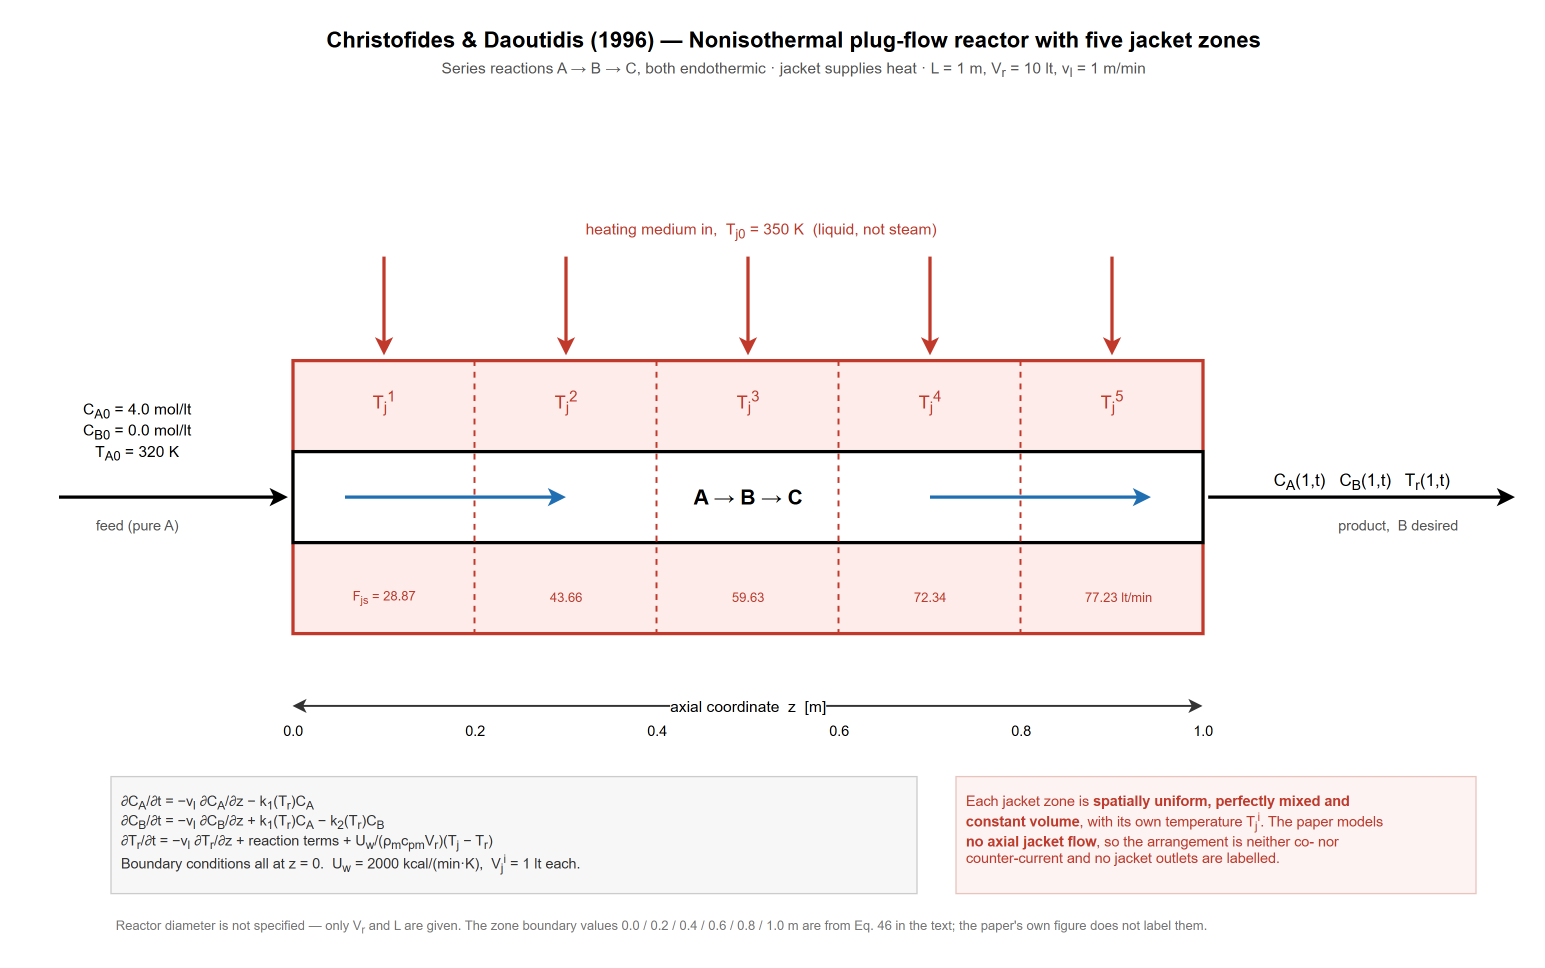

The diagram above was exported from draw.io. Its source (the exported page's mxGraphModel, read from the mxfile embedded in the PNG):
<mxGraphModel dx="1300" dy="900" grid="0" gridSize="10" guides="1" tooltips="1" connect="1" arrows="1" fold="1" page="1" pageScale="1" pageWidth="1250" pageHeight="780" math="0" shadow="0" background="#ffffff">
  <root>
    <mxCell id="0" />
    <mxCell id="1" parent="0" />
    <mxCell id="title" value="Christofides &amp; Daoutidis (1996) — Nonisothermal plug-flow reactor with five jacket zones" style="text;html=1;align=center;verticalAlign=middle;fontSize=17;fontStyle=1;strokeColor=none;fillColor=none;" vertex="1" parent="1">
      <mxGeometry x="100" y="18" width="1050" height="30" as="geometry" />
    </mxCell>
    <mxCell id="subtitle" value="Series reactions A → B → C, both endothermic · jacket supplies heat · L = 1 m, V&lt;sub&gt;r&lt;/sub&gt; = 10 lt, v&lt;sub&gt;l&lt;/sub&gt; = 1 m/min" style="text;html=1;align=center;verticalAlign=middle;fontSize=12;fontColor=#555555;strokeColor=none;fillColor=none;" vertex="1" parent="1">
      <mxGeometry x="100" y="46" width="1050" height="20" as="geometry" />
    </mxCell>
    <mxCell id="jband" value="" style="rounded=0;html=1;fillColor=#fdecea;strokeColor=#c0392b;strokeWidth=2.5;" vertex="1" parent="1">
      <mxGeometry x="240" y="280" width="700" height="210" as="geometry" />
    </mxCell>
    <mxCell id="tubefill" value="" style="rounded=0;html=1;fillColor=#ffffff;strokeColor=#000000;strokeWidth=2.5;" vertex="1" parent="1">
      <mxGeometry x="240" y="350" width="700" height="70" as="geometry" />
    </mxCell>
    <mxCell id="d1" style="edgeStyle=none;html=1;endArrow=none;strokeColor=#c0392b;strokeWidth=1.5;dashed=1;" edge="1" parent="1">
      <mxGeometry relative="1" as="geometry">
        <mxPoint x="380" y="280" as="sourcePoint" />
        <mxPoint x="380" y="490" as="targetPoint" />
      </mxGeometry>
    </mxCell>
    <mxCell id="d2" style="edgeStyle=none;html=1;endArrow=none;strokeColor=#c0392b;strokeWidth=1.5;dashed=1;" edge="1" parent="1">
      <mxGeometry relative="1" as="geometry">
        <mxPoint x="520" y="280" as="sourcePoint" />
        <mxPoint x="520" y="490" as="targetPoint" />
      </mxGeometry>
    </mxCell>
    <mxCell id="d3" style="edgeStyle=none;html=1;endArrow=none;strokeColor=#c0392b;strokeWidth=1.5;dashed=1;" edge="1" parent="1">
      <mxGeometry relative="1" as="geometry">
        <mxPoint x="660" y="280" as="sourcePoint" />
        <mxPoint x="660" y="490" as="targetPoint" />
      </mxGeometry>
    </mxCell>
    <mxCell id="d4" style="edgeStyle=none;html=1;endArrow=none;strokeColor=#c0392b;strokeWidth=1.5;dashed=1;" edge="1" parent="1">
      <mxGeometry relative="1" as="geometry">
        <mxPoint x="800" y="280" as="sourcePoint" />
        <mxPoint x="800" y="490" as="targetPoint" />
      </mxGeometry>
    </mxCell>
    <mxCell id="rxn" value="A → B → C" style="text;html=1;align=center;verticalAlign=middle;fontSize=16;fontStyle=1;strokeColor=none;fillColor=none;" vertex="1" parent="1">
      <mxGeometry x="490" y="372" width="200" height="26" as="geometry" />
    </mxCell>
    <mxCell id="flow" value="" style="edgeStyle=none;html=1;endArrow=classic;endFill=1;strokeColor=#1f6fb2;strokeWidth=2.5;" edge="1" parent="1">
      <mxGeometry relative="1" as="geometry">
        <mxPoint x="280" y="385" as="sourcePoint" />
        <mxPoint x="450" y="385" as="targetPoint" />
      </mxGeometry>
    </mxCell>
    <mxCell id="flow2" value="" style="edgeStyle=none;html=1;endArrow=classic;endFill=1;strokeColor=#1f6fb2;strokeWidth=2.5;" edge="1" parent="1">
      <mxGeometry relative="1" as="geometry">
        <mxPoint x="730" y="385" as="sourcePoint" />
        <mxPoint x="900" y="385" as="targetPoint" />
      </mxGeometry>
    </mxCell>
    <mxCell id="tj1" value="T&lt;sub&gt;j&lt;/sub&gt;&lt;sup&gt;1&lt;/sup&gt;" style="text;html=1;align=center;verticalAlign=middle;fontSize=14;fontColor=#c0392b;strokeColor=none;fillColor=none;" vertex="1" parent="1">
      <mxGeometry x="270" y="300" width="80" height="24" as="geometry" />
    </mxCell>
    <mxCell id="tj2" value="T&lt;sub&gt;j&lt;/sub&gt;&lt;sup&gt;2&lt;/sup&gt;" style="text;html=1;align=center;verticalAlign=middle;fontSize=14;fontColor=#c0392b;strokeColor=none;fillColor=none;" vertex="1" parent="1">
      <mxGeometry x="410" y="300" width="80" height="24" as="geometry" />
    </mxCell>
    <mxCell id="tj3" value="T&lt;sub&gt;j&lt;/sub&gt;&lt;sup&gt;3&lt;/sup&gt;" style="text;html=1;align=center;verticalAlign=middle;fontSize=14;fontColor=#c0392b;strokeColor=none;fillColor=none;" vertex="1" parent="1">
      <mxGeometry x="550" y="300" width="80" height="24" as="geometry" />
    </mxCell>
    <mxCell id="tj4" value="T&lt;sub&gt;j&lt;/sub&gt;&lt;sup&gt;4&lt;/sup&gt;" style="text;html=1;align=center;verticalAlign=middle;fontSize=14;fontColor=#c0392b;strokeColor=none;fillColor=none;" vertex="1" parent="1">
      <mxGeometry x="690" y="300" width="80" height="24" as="geometry" />
    </mxCell>
    <mxCell id="tj5" value="T&lt;sub&gt;j&lt;/sub&gt;&lt;sup&gt;5&lt;/sup&gt;" style="text;html=1;align=center;verticalAlign=middle;fontSize=14;fontColor=#c0392b;strokeColor=none;fillColor=none;" vertex="1" parent="1">
      <mxGeometry x="830" y="300" width="80" height="24" as="geometry" />
    </mxCell>
    <mxCell id="f1" value="F&lt;sub&gt;js&lt;/sub&gt; = 28.87" style="text;html=1;align=center;verticalAlign=middle;fontSize=10;fontColor=#c0392b;strokeColor=none;fillColor=none;" vertex="1" parent="1">
      <mxGeometry x="250" y="452" width="120" height="20" as="geometry" />
    </mxCell>
    <mxCell id="f2" value="43.66" style="text;html=1;align=center;verticalAlign=middle;fontSize=10;fontColor=#c0392b;strokeColor=none;fillColor=none;" vertex="1" parent="1">
      <mxGeometry x="410" y="452" width="80" height="20" as="geometry" />
    </mxCell>
    <mxCell id="f3" value="59.63" style="text;html=1;align=center;verticalAlign=middle;fontSize=10;fontColor=#c0392b;strokeColor=none;fillColor=none;" vertex="1" parent="1">
      <mxGeometry x="550" y="452" width="80" height="20" as="geometry" />
    </mxCell>
    <mxCell id="f4" value="72.34" style="text;html=1;align=center;verticalAlign=middle;fontSize=10;fontColor=#c0392b;strokeColor=none;fillColor=none;" vertex="1" parent="1">
      <mxGeometry x="690" y="452" width="80" height="20" as="geometry" />
    </mxCell>
    <mxCell id="f5" value="77.23 lt/min" style="text;html=1;align=center;verticalAlign=middle;fontSize=10;fontColor=#c0392b;strokeColor=none;fillColor=none;" vertex="1" parent="1">
      <mxGeometry x="820" y="452" width="110" height="20" as="geometry" />
    </mxCell>
    <mxCell id="a1" value="" style="edgeStyle=none;html=1;endArrow=classic;endFill=1;strokeColor=#c0392b;strokeWidth=2.5;" edge="1" parent="1">
      <mxGeometry relative="1" as="geometry">
        <mxPoint x="310" y="200" as="sourcePoint" />
        <mxPoint x="310" y="276" as="targetPoint" />
      </mxGeometry>
    </mxCell>
    <mxCell id="a2" value="" style="edgeStyle=none;html=1;endArrow=classic;endFill=1;strokeColor=#c0392b;strokeWidth=2.5;" edge="1" parent="1">
      <mxGeometry relative="1" as="geometry">
        <mxPoint x="450" y="200" as="sourcePoint" />
        <mxPoint x="450" y="276" as="targetPoint" />
      </mxGeometry>
    </mxCell>
    <mxCell id="a3" value="" style="edgeStyle=none;html=1;endArrow=classic;endFill=1;strokeColor=#c0392b;strokeWidth=2.5;" edge="1" parent="1">
      <mxGeometry relative="1" as="geometry">
        <mxPoint x="590" y="200" as="sourcePoint" />
        <mxPoint x="590" y="276" as="targetPoint" />
      </mxGeometry>
    </mxCell>
    <mxCell id="a4" value="" style="edgeStyle=none;html=1;endArrow=classic;endFill=1;strokeColor=#c0392b;strokeWidth=2.5;" edge="1" parent="1">
      <mxGeometry relative="1" as="geometry">
        <mxPoint x="730" y="200" as="sourcePoint" />
        <mxPoint x="730" y="276" as="targetPoint" />
      </mxGeometry>
    </mxCell>
    <mxCell id="a5" value="" style="edgeStyle=none;html=1;endArrow=classic;endFill=1;strokeColor=#c0392b;strokeWidth=2.5;" edge="1" parent="1">
      <mxGeometry relative="1" as="geometry">
        <mxPoint x="870" y="200" as="sourcePoint" />
        <mxPoint x="870" y="276" as="targetPoint" />
      </mxGeometry>
    </mxCell>
    <mxCell id="heatlab" value="heating medium in,  T&lt;sub&gt;j0&lt;/sub&gt; = 350 K  (liquid, not steam)" style="text;html=1;align=center;verticalAlign=middle;fontSize=12;fontColor=#c0392b;strokeColor=none;fillColor=none;" vertex="1" parent="1">
      <mxGeometry x="420" y="168" width="360" height="24" as="geometry" />
    </mxCell>
    <mxCell id="feed" value="" style="edgeStyle=none;html=1;endArrow=classic;endFill=1;strokeColor=#000000;strokeWidth=2.5;" edge="1" parent="1">
      <mxGeometry relative="1" as="geometry">
        <mxPoint x="60" y="385" as="sourcePoint" />
        <mxPoint x="236" y="385" as="targetPoint" />
      </mxGeometry>
    </mxCell>
    <mxCell id="feedvals" value="C&lt;sub&gt;A0&lt;/sub&gt; = 4.0 mol/lt&#10;C&lt;sub&gt;B0&lt;/sub&gt; = 0.0 mol/lt&#10;T&lt;sub&gt;A0&lt;/sub&gt; = 320 K" style="text;html=1;align=center;verticalAlign=bottom;fontSize=12;strokeColor=none;fillColor=none;spacing=2;" vertex="1" parent="1">
      <mxGeometry x="30" y="296" width="180" height="66" as="geometry" />
    </mxCell>
    <mxCell id="feedlab" value="feed (pure A)" style="text;html=1;align=center;verticalAlign=top;fontSize=11;fontColor=#555555;strokeColor=none;fillColor=none;" vertex="1" parent="1">
      <mxGeometry x="55" y="394" width="130" height="20" as="geometry" />
    </mxCell>
    <mxCell id="prod" value="C&lt;sub&gt;A&lt;/sub&gt;(1,t)   C&lt;sub&gt;B&lt;/sub&gt;(1,t)   T&lt;sub&gt;r&lt;/sub&gt;(1,t)" style="edgeStyle=none;html=1;endArrow=classic;endFill=1;strokeColor=#000000;strokeWidth=2.5;fontSize=13;verticalAlign=bottom;labelBackgroundColor=#ffffff;" edge="1" parent="1">
      <mxGeometry relative="1" as="geometry">
        <mxPoint x="944" y="385" as="sourcePoint" />
        <mxPoint x="1180" y="385" as="targetPoint" />
      </mxGeometry>
    </mxCell>
    <mxCell id="prodlab" value="product,  B desired" style="text;html=1;align=center;verticalAlign=top;fontSize=11;fontColor=#555555;strokeColor=none;fillColor=none;" vertex="1" parent="1">
      <mxGeometry x="1000" y="394" width="180" height="20" as="geometry" />
    </mxCell>
    <mxCell id="zruler" style="edgeStyle=none;html=1;endArrow=classic;startArrow=classic;endFill=1;startFill=1;strokeColor=#333333;strokeWidth=1.5;" edge="1" parent="1">
      <mxGeometry relative="1" as="geometry">
        <mxPoint x="240" y="546" as="sourcePoint" />
        <mxPoint x="940" y="546" as="targetPoint" />
      </mxGeometry>
    </mxCell>
    <mxCell id="zt0" value="0.0" style="text;html=1;align=center;verticalAlign=top;fontSize=11;strokeColor=none;fillColor=none;" vertex="1" parent="1">
      <mxGeometry x="210" y="552" width="60" height="20" as="geometry" />
    </mxCell>
    <mxCell id="zt1" value="0.2" style="text;html=1;align=center;verticalAlign=top;fontSize=11;strokeColor=none;fillColor=none;" vertex="1" parent="1">
      <mxGeometry x="350" y="552" width="60" height="20" as="geometry" />
    </mxCell>
    <mxCell id="zt2" value="0.4" style="text;html=1;align=center;verticalAlign=top;fontSize=11;strokeColor=none;fillColor=none;" vertex="1" parent="1">
      <mxGeometry x="490" y="552" width="60" height="20" as="geometry" />
    </mxCell>
    <mxCell id="zt3" value="0.6" style="text;html=1;align=center;verticalAlign=top;fontSize=11;strokeColor=none;fillColor=none;" vertex="1" parent="1">
      <mxGeometry x="630" y="552" width="60" height="20" as="geometry" />
    </mxCell>
    <mxCell id="zt4" value="0.8" style="text;html=1;align=center;verticalAlign=top;fontSize=11;strokeColor=none;fillColor=none;" vertex="1" parent="1">
      <mxGeometry x="770" y="552" width="60" height="20" as="geometry" />
    </mxCell>
    <mxCell id="zt5" value="1.0" style="text;html=1;align=center;verticalAlign=top;fontSize=11;strokeColor=none;fillColor=none;" vertex="1" parent="1">
      <mxGeometry x="910" y="552" width="60" height="20" as="geometry" />
    </mxCell>
    <mxCell id="zlab" value="axial coordinate  z  [m]" style="text;html=1;align=center;verticalAlign=middle;fontSize=12;strokeColor=none;fillColor=none;labelBackgroundColor=#ffffff;" vertex="1" parent="1">
      <mxGeometry x="490" y="536" width="200" height="20" as="geometry" />
    </mxCell>
    <mxCell id="eqn" value="∂C&lt;sub&gt;A&lt;/sub&gt;/∂t = −v&lt;sub&gt;l&lt;/sub&gt; ∂C&lt;sub&gt;A&lt;/sub&gt;/∂z − k&lt;sub&gt;1&lt;/sub&gt;(T&lt;sub&gt;r&lt;/sub&gt;)C&lt;sub&gt;A&lt;/sub&gt;&#10;∂C&lt;sub&gt;B&lt;/sub&gt;/∂t = −v&lt;sub&gt;l&lt;/sub&gt; ∂C&lt;sub&gt;B&lt;/sub&gt;/∂z + k&lt;sub&gt;1&lt;/sub&gt;(T&lt;sub&gt;r&lt;/sub&gt;)C&lt;sub&gt;A&lt;/sub&gt; − k&lt;sub&gt;2&lt;/sub&gt;(T&lt;sub&gt;r&lt;/sub&gt;)C&lt;sub&gt;B&lt;/sub&gt;&#10;∂T&lt;sub&gt;r&lt;/sub&gt;/∂t = −v&lt;sub&gt;l&lt;/sub&gt; ∂T&lt;sub&gt;r&lt;/sub&gt;/∂z + reaction terms + U&lt;sub&gt;w&lt;/sub&gt;/(ρ&lt;sub&gt;m&lt;/sub&gt;c&lt;sub&gt;pm&lt;/sub&gt;V&lt;sub&gt;r&lt;/sub&gt;)(T&lt;sub&gt;j&lt;/sub&gt; − T&lt;sub&gt;r&lt;/sub&gt;)&#10;Boundary conditions all at z = 0.  U&lt;sub&gt;w&lt;/sub&gt; = 2000 kcal/(min·K),  V&lt;sub&gt;j&lt;/sub&gt;&lt;sup&gt;i&lt;/sup&gt; = 1 lt each." style="text;html=1;align=left;verticalAlign=top;fontSize=11;fontColor=#333333;strokeColor=#cccccc;fillColor=#f7f7f7;spacing=8;" vertex="1" parent="1">
      <mxGeometry x="100" y="600" width="620" height="90" as="geometry" />
    </mxCell>
    <mxCell id="znote" value="Each jacket zone is &lt;b&gt;spatially uniform, perfectly mixed and&#10;constant volume&lt;/b&gt;, with its own temperature T&lt;sub&gt;j&lt;/sub&gt;&lt;sup&gt;i&lt;/sup&gt;. The paper models&#10;&lt;b&gt;no axial jacket flow&lt;/b&gt;, so the arrangement is neither co- nor&#10;counter-current and no jacket outlets are labelled." style="text;html=1;align=left;verticalAlign=top;fontSize=11;fontColor=#c0392b;strokeColor=#e8c4bf;fillColor=#fdf3f2;spacing=8;" vertex="1" parent="1">
      <mxGeometry x="750" y="600" width="400" height="90" as="geometry" />
    </mxCell>
    <mxCell id="caveat" value="Reactor diameter is not specified — only V&lt;sub&gt;r&lt;/sub&gt; and L are given. The zone boundary values 0.0 / 0.2 / 0.4 / 0.6 / 0.8 / 1.0 m are from Eq. 46 in the text; the paper's own figure does not label them." style="text;html=1;align=left;verticalAlign=top;fontSize=10;fontColor=#777777;strokeColor=none;fillColor=none;spacing=4;" vertex="1" parent="1">
      <mxGeometry x="100" y="700" width="1050" height="34" as="geometry" />
    </mxCell>
  </root>
</mxGraphModel>